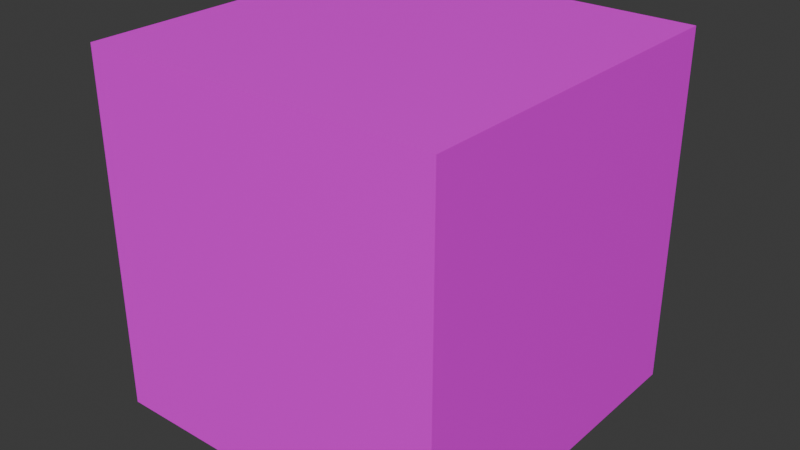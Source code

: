 # Source: primitives.blend  (saved by Blender 4.2.66; exported with 4.5.12 LTS)
import bpy
from mathutils import Matrix  # noqa: F401  (used for matrix-valued properties, if any)

bpy.ops.wm.read_factory_settings(use_empty=True)
scene = bpy.context.scene
scene.name = 'Scene'

# ---- collections
col_collection = bpy.data.collections.new('Collection'); scene.collection.children.link(col_collection)

# ---- images (referenced by path relative to the original .blend; pixels are not part of the script)
import os
ASSET_DIR = os.environ.get("B2B_ASSET_DIR", "")  # directory of the original .blend (textures are referenced by path, not embedded)
HERE = os.path.dirname(os.path.abspath(__file__))  # packed textures are extracted next to this script under _unpacked/

def load_image(name, relpath, width, height, colorspace="sRGB"):
    """Load a texture the original file referenced (path relative to the .blend, or extracted next to this script)."""
    p = next((c for c in (os.path.join(HERE, relpath), os.path.join(ASSET_DIR, relpath)) if relpath and os.path.exists(c)), "")
    if p:
        img = bpy.data.images.load(p, check_existing=True)
        img.name = name
    else:  # same state as the original file: an image datablock whose file is absent (Cycles renders it pink)
        img = bpy.data.images.new(name, width, height)
        img.source = "FILE"
        img.filepath = "//" + (relpath or name)
    img.colorspace_settings.name = colorspace
    return img
img_cons1_1_png = load_image('cons1_1.png', 'Textures/Flats/Freedoom/cons1_1.png', 1024, 1024, 'sRGB')

# ---- materials (node trees are filled in below, after node groups)
mat_material = bpy.data.materials.new('Material')
mat_material.alpha_threshold = 0.0
mat_material.use_transparent_shadow = False
mat_material.roughness = 0.5
mat_material.line_color = (0.0, 0.0, 0.0, 1.0)

# ---- material node trees
mat_material.use_nodes = True; mat_material.node_tree.nodes.clear()
_N = mat_material.node_tree.nodes; _L = mat_material.node_tree.links
n0 = _N.new('ShaderNodeOutputMaterial'); n0.name = 'Material Output'; n0.location = (300, 300)
n1 = _N.new('ShaderNodeBsdfPrincipled'); n1.name = 'Principled BSDF'; n1.location = (10, 300)
n1.inputs[3].default_value = 1.45
n2 = _N.new('ShaderNodeTexImage'); n2.name = 'Image Texture'; n2.location = (-280, 271)
n2.image = img_cons1_1_png
n2.interpolation = 'Closest'
_L.new(n1.outputs[0], n0.inputs[0])
_L.new(n2.outputs[0], n1.inputs[0])
n0.is_active_output = True

# ---- world
world_world = bpy.data.worlds.new('World'); scene.world = world_world
world_world.use_nodes = True; world_world.node_tree.nodes.clear()
_N = world_world.node_tree.nodes; _L = world_world.node_tree.links
n0 = _N.new('ShaderNodeOutputWorld'); n0.name = 'World Output'; n0.location = (300, 300)
n1 = _N.new('ShaderNodeBackground'); n1.name = 'Background'; n1.location = (10, 300)
n1.inputs[0].default_value = (0.05088, 0.05088, 0.05088, 1.0)
_L.new(n1.outputs[0], n0.inputs[0])
n0.is_active_output = True
world_world.color = (0.05088, 0.05088, 0.05088)
world_world.sun_shadow_jitter_overblur = 0.0

# ---- meshes
me_cube = bpy.data.meshes.new('Cube')
me_cube.from_pydata([(1.0, 1.0, 1.0), (1.0, 1.0, -1.0), (1.0, -1.0, 1.0), (1.0, -1.0, -1.0), (-1.0, 1.0, 1.0), (-1.0, 1.0, -1.0), (-1.0, -1.0, 1.0), (-1.0, -1.0, -1.0)], [], [(0, 4, 6, 2), (3, 2, 6, 7), (7, 6, 4, 5), (5, 1, 3, 7), (1, 0, 2, 3), (5, 4, 0, 1)])
_uv = me_cube.uv_layers.new(name='UVMap')
_uv.uv.foreach_set('vector', [0.9999, 0.9999, 0.0001, 0.9999, 9.995e-05, 0.0001, 0.9999, 9.996e-05, 0.9999, 0.0001, 0.9999, 0.9999, 9.999e-05, 0.9999, 9.984e-05, 9.999e-05, 0.9999, 0.0001, 0.9999, 0.9999, 0.0001, 0.9999, 0.0001, 0.0001, 0.0001001, 0.0001001, 0.9999, 0.0001, 0.9999, 0.9999, 0.0001001, 0.9999, 0.9999, 9.999e-05, 0.9999, 0.9999, 0.0001, 0.9999, 9.984e-05, 0.0001001, 0.9999, 0.0001, 0.9999, 0.9999, 0.0001, 0.9999, 0.0001, 0.0001])
_ca = me_cube.color_attributes.new('Attribute', 'BYTE_COLOR', 'CORNER')
_ca.data.foreach_set('color', [1.0, 1.0, 1.0, 1.0, 1.0, 1.0, 1.0, 1.0, 1.0, 1.0, 1.0, 1.0, 1.0, 1.0, 1.0, 1.0, 1.0, 1.0, 1.0, 1.0, 1.0, 1.0, 1.0, 1.0, 1.0, 1.0, 1.0, 1.0, 1.0, 1.0, 1.0, 1.0, 1.0, 1.0, 1.0, 1.0, 1.0, 1.0, 1.0, 1.0, 1.0, 1.0, 1.0, 1.0, 1.0, 1.0, 1.0, 1.0, 1.0, 1.0, 1.0, 1.0, 1.0, 1.0, 1.0, 1.0, 1.0, 1.0, 1.0, 1.0, 1.0, 1.0, 1.0, 1.0, 1.0, 1.0, 1.0, 1.0, 1.0, 1.0, 1.0, 1.0, 1.0, 1.0, 1.0, 1.0, 1.0, 1.0, 1.0, 1.0, 1.0, 1.0, 1.0, 1.0, 1.0, 1.0, 1.0, 1.0, 1.0, 1.0, 1.0, 1.0, 1.0, 1.0, 1.0, 1.0])
me_cube.materials.append(mat_material)
me_cube.use_mirror_vertex_groups = False
me_cube.update()
me_plane = bpy.data.meshes.new('Plane')
me_plane.from_pydata([(-1.0, -1.0, 0.0), (1.0, -1.0, 0.0), (-1.0, 1.0, 0.0), (1.0, 1.0, 0.0)], [], [(0, 1, 3, 2)])
_uv = me_plane.uv_layers.new(name='UVMap')
_uv.uv.foreach_set('vector', [0.0, 0.0, 1.0, 0.0, 1.0, 1.0, 0.0, 1.0])
me_plane.materials.append(mat_material)
me_plane.update()

# ---- objects
ob_cube = bpy.data.objects.new('Cube', me_cube)
ob_plane = bpy.data.objects.new('Plane', me_plane)

# ---- transforms, parenting, visibility, modifiers, constraints
ob_cube.location = (0.0, 0.0, 0.0)
ob_cube.lock_rotations_4d = False
ob_cube.empty_display_type = 'ARROWS'
ob_cube.lineart.crease_threshold = 0.0
ob_plane.location = (0.0, 0.0, 0.0)

# ---- collection membership
col_collection.objects.link(ob_cube)
col_collection.objects.link(ob_plane)

# ---- scene / render settings (as saved in the file)
scene.frame_start = 1; scene.frame_end = 250; scene.frame_set(1)
scene.render.engine = 'BLENDER_EEVEE_NEXT'
bpy.context.view_layer.update()

# ---- added for rendering (the .blend has no active camera and no usable light): camera, sun
cam_auto = bpy.data.cameras.new('AutoCamera')
cam_auto.lens = 50.0
cam_auto.sensor_width = 36.0
cam_auto.clip_end = 1000.0
ob_auto_camera = bpy.data.objects.new('AutoCamera', cam_auto)
scene.collection.objects.link(ob_auto_camera)
ob_auto_camera.location = (3.20507, -3.84609, 2.56406)
ob_auto_camera.rotation_euler = (1.09748, -7.21219e-08, 0.694738)
scene.camera = ob_auto_camera
light_auto_sun = bpy.data.lights.new('AutoSun', 'SUN')
light_auto_sun.energy = 3.0
light_auto_sun.angle = 0.0523599
ob_auto_sun = bpy.data.objects.new('AutoSun', light_auto_sun)
scene.collection.objects.link(ob_auto_sun)
ob_auto_sun.rotation_euler = (0.872665, 0.174533, 0.523599)
bpy.context.view_layer.update()
